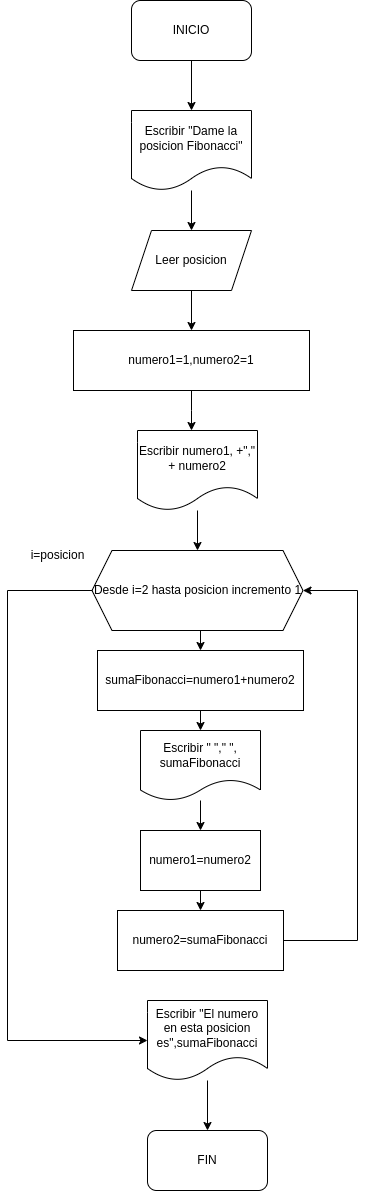

The diagram above was exported from draw.io. Its source (the exported page's mxGraphModel, read from the mxfile embedded in the PNG):
<mxGraphModel dx="473" dy="745" grid="1" gridSize="10" guides="1" tooltips="1" connect="1" arrows="1" fold="1" page="1" pageScale="1" pageWidth="827" pageHeight="1169" math="0" shadow="0">
  <root>
    <mxCell id="0" />
    <mxCell id="1" parent="0" />
    <mxCell id="BiF5eZaiSpEs4YAjOvZW-1" style="edgeStyle=orthogonalEdgeStyle;rounded=0;orthogonalLoop=1;jettySize=auto;html=1;" edge="1" parent="1" source="BiF5eZaiSpEs4YAjOvZW-2" target="BiF5eZaiSpEs4YAjOvZW-4">
      <mxGeometry relative="1" as="geometry" />
    </mxCell>
    <mxCell id="BiF5eZaiSpEs4YAjOvZW-2" value="INICIO" style="rounded=1;whiteSpace=wrap;html=1;" vertex="1" parent="1">
      <mxGeometry x="294" y="130" width="120" height="60" as="geometry" />
    </mxCell>
    <mxCell id="BiF5eZaiSpEs4YAjOvZW-3" style="edgeStyle=orthogonalEdgeStyle;rounded=0;orthogonalLoop=1;jettySize=auto;html=1;entryX=0.5;entryY=0;entryDx=0;entryDy=0;" edge="1" parent="1" source="BiF5eZaiSpEs4YAjOvZW-4" target="BiF5eZaiSpEs4YAjOvZW-6">
      <mxGeometry relative="1" as="geometry" />
    </mxCell>
    <mxCell id="BiF5eZaiSpEs4YAjOvZW-4" value="Escribir &quot;Dame la posicion Fibonacci&quot;" style="shape=document;whiteSpace=wrap;html=1;boundedLbl=1;" vertex="1" parent="1">
      <mxGeometry x="294" y="240" width="120" height="80" as="geometry" />
    </mxCell>
    <mxCell id="BiF5eZaiSpEs4YAjOvZW-5" style="edgeStyle=orthogonalEdgeStyle;rounded=0;orthogonalLoop=1;jettySize=auto;html=1;exitX=0.5;exitY=1;exitDx=0;exitDy=0;entryX=0.5;entryY=0;entryDx=0;entryDy=0;" edge="1" parent="1" source="BiF5eZaiSpEs4YAjOvZW-6" target="BiF5eZaiSpEs4YAjOvZW-8">
      <mxGeometry relative="1" as="geometry" />
    </mxCell>
    <mxCell id="BiF5eZaiSpEs4YAjOvZW-6" value="Leer posicion" style="shape=parallelogram;perimeter=parallelogramPerimeter;whiteSpace=wrap;html=1;fixedSize=1;" vertex="1" parent="1">
      <mxGeometry x="294" y="360" width="120" height="60" as="geometry" />
    </mxCell>
    <mxCell id="BiF5eZaiSpEs4YAjOvZW-7" style="edgeStyle=orthogonalEdgeStyle;rounded=0;orthogonalLoop=1;jettySize=auto;html=1;exitX=0.5;exitY=1;exitDx=0;exitDy=0;entryX=0.5;entryY=0;entryDx=0;entryDy=0;" edge="1" parent="1" source="BiF5eZaiSpEs4YAjOvZW-8">
      <mxGeometry relative="1" as="geometry">
        <mxPoint x="354" y="560" as="targetPoint" />
      </mxGeometry>
    </mxCell>
    <mxCell id="BiF5eZaiSpEs4YAjOvZW-8" value="numero1=1,numero2=1" style="rounded=0;whiteSpace=wrap;html=1;" vertex="1" parent="1">
      <mxGeometry x="236" y="460" width="236" height="60" as="geometry" />
    </mxCell>
    <mxCell id="BiF5eZaiSpEs4YAjOvZW-35" style="edgeStyle=orthogonalEdgeStyle;rounded=0;orthogonalLoop=1;jettySize=auto;html=1;" edge="1" parent="1" source="BiF5eZaiSpEs4YAjOvZW-12" target="BiF5eZaiSpEs4YAjOvZW-16">
      <mxGeometry relative="1" as="geometry" />
    </mxCell>
    <mxCell id="BiF5eZaiSpEs4YAjOvZW-12" value="Escribir numero1, +&quot;,&quot; + numero2" style="shape=document;whiteSpace=wrap;html=1;boundedLbl=1;" vertex="1" parent="1">
      <mxGeometry x="300" y="560" width="120" height="80" as="geometry" />
    </mxCell>
    <mxCell id="BiF5eZaiSpEs4YAjOvZW-15" style="edgeStyle=orthogonalEdgeStyle;rounded=0;orthogonalLoop=1;jettySize=auto;html=1;entryX=0;entryY=0.5;entryDx=0;entryDy=0;" edge="1" parent="1" source="BiF5eZaiSpEs4YAjOvZW-16" target="BiF5eZaiSpEs4YAjOvZW-26">
      <mxGeometry relative="1" as="geometry">
        <Array as="points">
          <mxPoint x="170" y="720" />
          <mxPoint x="170" y="1170" />
        </Array>
      </mxGeometry>
    </mxCell>
    <mxCell id="BiF5eZaiSpEs4YAjOvZW-29" style="edgeStyle=orthogonalEdgeStyle;rounded=0;orthogonalLoop=1;jettySize=auto;html=1;exitX=0.5;exitY=1;exitDx=0;exitDy=0;entryX=0.5;entryY=0;entryDx=0;entryDy=0;" edge="1" parent="1" source="BiF5eZaiSpEs4YAjOvZW-16" target="BiF5eZaiSpEs4YAjOvZW-20">
      <mxGeometry relative="1" as="geometry" />
    </mxCell>
    <mxCell id="BiF5eZaiSpEs4YAjOvZW-16" value="Desde i=2 hasta posicion incremento 1" style="shape=hexagon;perimeter=hexagonPerimeter2;whiteSpace=wrap;html=1;fixedSize=1;" vertex="1" parent="1">
      <mxGeometry x="254.5" y="680" width="211" height="80" as="geometry" />
    </mxCell>
    <mxCell id="BiF5eZaiSpEs4YAjOvZW-18" value="i=posicion" style="text;html=1;align=center;verticalAlign=middle;resizable=0;points=[];autosize=1;strokeColor=none;fillColor=none;" vertex="1" parent="1">
      <mxGeometry x="180" y="670" width="80" height="30" as="geometry" />
    </mxCell>
    <mxCell id="BiF5eZaiSpEs4YAjOvZW-30" style="edgeStyle=orthogonalEdgeStyle;rounded=0;orthogonalLoop=1;jettySize=auto;html=1;exitX=0.5;exitY=1;exitDx=0;exitDy=0;entryX=0.5;entryY=0;entryDx=0;entryDy=0;" edge="1" parent="1" source="BiF5eZaiSpEs4YAjOvZW-20" target="BiF5eZaiSpEs4YAjOvZW-28">
      <mxGeometry relative="1" as="geometry" />
    </mxCell>
    <mxCell id="BiF5eZaiSpEs4YAjOvZW-20" value="sumaFibonacci=numero1+numero2" style="rounded=0;whiteSpace=wrap;html=1;" vertex="1" parent="1">
      <mxGeometry x="260" y="780" width="206" height="60" as="geometry" />
    </mxCell>
    <mxCell id="BiF5eZaiSpEs4YAjOvZW-21" style="edgeStyle=orthogonalEdgeStyle;rounded=0;orthogonalLoop=1;jettySize=auto;html=1;exitX=0.5;exitY=1;exitDx=0;exitDy=0;entryX=0.5;entryY=0;entryDx=0;entryDy=0;" edge="1" parent="1" source="BiF5eZaiSpEs4YAjOvZW-22" target="BiF5eZaiSpEs4YAjOvZW-24">
      <mxGeometry relative="1" as="geometry" />
    </mxCell>
    <mxCell id="BiF5eZaiSpEs4YAjOvZW-22" value="numero1=numero2" style="rounded=0;whiteSpace=wrap;html=1;" vertex="1" parent="1">
      <mxGeometry x="303" y="960" width="120" height="60" as="geometry" />
    </mxCell>
    <mxCell id="BiF5eZaiSpEs4YAjOvZW-23" style="edgeStyle=orthogonalEdgeStyle;rounded=0;orthogonalLoop=1;jettySize=auto;html=1;exitX=1;exitY=0.5;exitDx=0;exitDy=0;entryX=1;entryY=0.5;entryDx=0;entryDy=0;" edge="1" parent="1" source="BiF5eZaiSpEs4YAjOvZW-24" target="BiF5eZaiSpEs4YAjOvZW-16">
      <mxGeometry relative="1" as="geometry">
        <Array as="points">
          <mxPoint x="520" y="1070" />
          <mxPoint x="520" y="720" />
        </Array>
      </mxGeometry>
    </mxCell>
    <mxCell id="BiF5eZaiSpEs4YAjOvZW-24" value="numero2=sumaFibonacci" style="rounded=0;whiteSpace=wrap;html=1;" vertex="1" parent="1">
      <mxGeometry x="280" y="1040" width="166" height="60" as="geometry" />
    </mxCell>
    <mxCell id="BiF5eZaiSpEs4YAjOvZW-25" style="edgeStyle=orthogonalEdgeStyle;rounded=0;orthogonalLoop=1;jettySize=auto;html=1;entryX=0.5;entryY=0;entryDx=0;entryDy=0;" edge="1" parent="1" source="BiF5eZaiSpEs4YAjOvZW-26" target="BiF5eZaiSpEs4YAjOvZW-27">
      <mxGeometry relative="1" as="geometry" />
    </mxCell>
    <mxCell id="BiF5eZaiSpEs4YAjOvZW-26" value="Escribir &quot;El numero en esta posicion es&quot;,sumaFibonacci" style="shape=document;whiteSpace=wrap;html=1;boundedLbl=1;" vertex="1" parent="1">
      <mxGeometry x="310" y="1130" width="120" height="80" as="geometry" />
    </mxCell>
    <mxCell id="BiF5eZaiSpEs4YAjOvZW-27" value="FIN" style="rounded=1;whiteSpace=wrap;html=1;" vertex="1" parent="1">
      <mxGeometry x="310" y="1260" width="120" height="60" as="geometry" />
    </mxCell>
    <mxCell id="BiF5eZaiSpEs4YAjOvZW-34" style="edgeStyle=orthogonalEdgeStyle;rounded=0;orthogonalLoop=1;jettySize=auto;html=1;entryX=0.5;entryY=0;entryDx=0;entryDy=0;" edge="1" parent="1" source="BiF5eZaiSpEs4YAjOvZW-28" target="BiF5eZaiSpEs4YAjOvZW-22">
      <mxGeometry relative="1" as="geometry" />
    </mxCell>
    <mxCell id="BiF5eZaiSpEs4YAjOvZW-28" value="Escribir &quot; &quot;,&quot; &quot;, sumaFibonacci" style="shape=document;whiteSpace=wrap;html=1;boundedLbl=1;" vertex="1" parent="1">
      <mxGeometry x="303" y="860" width="120" height="70" as="geometry" />
    </mxCell>
  </root>
</mxGraphModel>